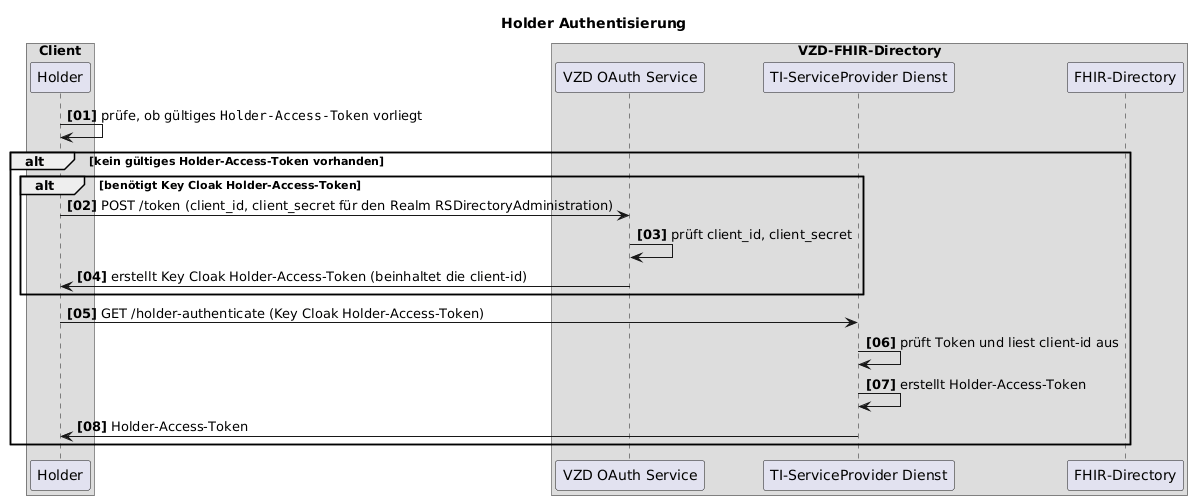

The diagram above was rendered by PlantUML. Its source (embedded in the PNG):
@startuml
autonumber "<b>[00]"

box Client
participant "Holder" as Holder
end box

box VZD-FHIR-Directory
participant "VZD OAuth Service" as OAuth
participant "TI-ServiceProvider Dienst" as Proxy
participant "FHIR-Directory" as fhir
end box

title Holder Authentisierung

Holder -> Holder: prüfe, ob gültiges ""Holder-Access-Token"" vorliegt

alt kein gültiges Holder-Access-Token vorhanden

alt benötigt Key Cloak Holder-Access-Token
    Holder -> OAuth: POST /token (client_id, client_secret für den Realm RSDirectoryAdministration)
    OAuth -> OAuth: prüft client_id, client_secret
    OAuth -> Holder: erstellt Key Cloak Holder-Access-Token (beinhaltet die client-id)
end

    Holder -> Proxy: GET /holder-authenticate (Key Cloak Holder-Access-Token)
    Proxy -> Proxy: prüft Token und liest client-id aus
    Proxy -> Proxy: erstellt Holder-Access-Token
    Proxy -> Holder: Holder-Access-Token

end


@enduml